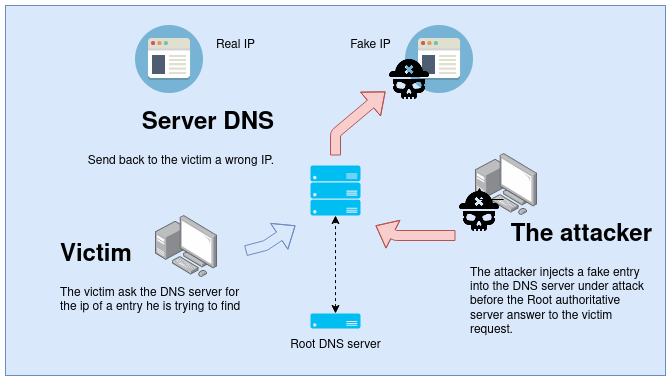

The diagram above was exported from draw.io. Its source (the exported page's mxGraphModel, read from the mxfile embedded in the PNG):
<mxGraphModel dx="942" dy="560" grid="1" gridSize="10" guides="1" tooltips="1" connect="1" arrows="1" fold="1" page="1" pageScale="1" pageWidth="1100" pageHeight="850" background="#ffffff" math="0" shadow="0">
  <root>
    <mxCell id="0" />
    <mxCell id="1" parent="0" />
    <mxCell id="2" value="" style="rounded=0;whiteSpace=wrap;html=1;align=right;fillColor=#dae8fc;strokeColor=#6c8ebf;" vertex="1" parent="1">
      <mxGeometry x="240" y="110" width="660" height="370" as="geometry" />
    </mxCell>
    <mxCell id="3" value="" style="verticalLabelPosition=bottom;html=1;verticalAlign=top;align=center;strokeColor=none;fillColor=#00BEF2;shape=mxgraph.azure.server_rack;" vertex="1" parent="1">
      <mxGeometry x="545" y="270" width="50" height="50" as="geometry" />
    </mxCell>
    <mxCell id="4" value="" style="points=[];aspect=fixed;html=1;align=center;shadow=0;dashed=0;image;image=img/lib/allied_telesis/computer_and_terminals/Personal_Computer_with_Server.svg;" vertex="1" parent="1">
      <mxGeometry x="390" y="320" width="62.400000000000006" height="62.400000000000006" as="geometry" />
    </mxCell>
    <mxCell id="5" value="" style="group" vertex="1" connectable="0" parent="1">
      <mxGeometry x="690" y="257.6" width="200" height="194.79999999999998" as="geometry" />
    </mxCell>
    <mxCell id="6" value="" style="points=[];aspect=fixed;html=1;align=center;shadow=0;dashed=0;image;image=img/lib/allied_telesis/computer_and_terminals/Personal_Computer_with_Server.svg;" vertex="1" parent="5">
      <mxGeometry x="20" width="62.400000000000006" height="62.400000000000006" as="geometry" />
    </mxCell>
    <mxCell id="7" value="" style="shape=image;html=1;verticalAlign=top;verticalLabelPosition=bottom;labelBackgroundColor=#ffffff;imageAspect=0;aspect=fixed;image=https://cdn3.iconfinder.com/data/icons/materia-halloween-free/24/039_014_skull_pirate_roger_halloween-128.png" vertex="1" parent="5">
      <mxGeometry y="34.39999999999998" width="48" height="48" as="geometry" />
    </mxCell>
    <mxCell id="8" style="edgeStyle=orthogonalEdgeStyle;rounded=0;orthogonalLoop=1;jettySize=auto;html=1;exitX=1;exitY=0.25;exitDx=0;exitDy=0;entryX=0.5;entryY=0;entryDx=0;entryDy=0;" edge="1" parent="5" source="7" target="7">
      <mxGeometry relative="1" as="geometry" />
    </mxCell>
    <mxCell id="9" value="&lt;h1 align=&quot;right&quot;&gt;The attacker&lt;/h1&gt;&lt;div&gt;The attacker injects a fake entry into the DNS server under attack before the Root authoritative server answer to the victim request.&lt;/div&gt;" style="text;html=1;strokeColor=none;fillColor=none;spacing=5;spacingTop=-20;whiteSpace=wrap;overflow=hidden;rounded=0;" vertex="1" parent="5">
      <mxGeometry x="10" y="62.39999999999998" width="190" height="132.4" as="geometry" />
    </mxCell>
    <mxCell id="10" value="" style="shape=image;html=1;verticalAlign=top;verticalLabelPosition=bottom;labelBackgroundColor=#ffffff;imageAspect=0;aspect=fixed;image=https://cdn2.iconfinder.com/data/icons/circle-icons-1/64/browser-128.png" vertex="1" parent="1">
      <mxGeometry x="370" y="130" width="68" height="68" as="geometry" />
    </mxCell>
    <mxCell id="11" value="" style="shape=image;html=1;verticalAlign=top;verticalLabelPosition=bottom;labelBackgroundColor=#ffffff;imageAspect=0;aspect=fixed;image=https://cdn2.iconfinder.com/data/icons/circle-icons-1/64/browser-128.png" vertex="1" parent="1">
      <mxGeometry x="640" y="130" width="68" height="68" as="geometry" />
    </mxCell>
    <mxCell id="12" value="" style="shape=image;html=1;verticalAlign=top;verticalLabelPosition=bottom;labelBackgroundColor=#ffffff;imageAspect=0;aspect=fixed;image=https://cdn3.iconfinder.com/data/icons/materia-halloween-free/24/039_014_skull_pirate_roger_halloween-128.png" vertex="1" parent="1">
      <mxGeometry x="620" y="160" width="48" height="48" as="geometry" />
    </mxCell>
    <mxCell id="13" value="" style="shape=flexArrow;endArrow=classic;html=1;fillColor=#dae8fc;strokeColor=#6c8ebf;" edge="1" source="21" parent="1">
      <mxGeometry width="50" height="50" relative="1" as="geometry">
        <mxPoint x="400" y="350" as="sourcePoint" />
        <mxPoint x="530" y="330" as="targetPoint" />
        <Array as="points">
          <mxPoint x="500" y="350" />
        </Array>
      </mxGeometry>
    </mxCell>
    <mxCell id="14" value="" style="shape=flexArrow;endArrow=classic;html=1;exitX=0;exitY=1;exitDx=0;exitDy=0;fillColor=#f8cecc;strokeColor=#b85450;" edge="1" source="7" parent="1">
      <mxGeometry width="50" height="50" relative="1" as="geometry">
        <mxPoint x="410" y="360" as="sourcePoint" />
        <mxPoint x="610" y="330" as="targetPoint" />
        <Array as="points">
          <mxPoint x="630" y="340" />
        </Array>
      </mxGeometry>
    </mxCell>
    <mxCell id="15" value="" style="shape=flexArrow;endArrow=classic;html=1;entryX=0;entryY=0.75;entryDx=0;entryDy=0;fillColor=#f8cecc;strokeColor=#b85450;" edge="1" target="12" parent="1">
      <mxGeometry width="50" height="50" relative="1" as="geometry">
        <mxPoint x="570" y="260" as="sourcePoint" />
        <mxPoint x="610" y="190" as="targetPoint" />
        <Array as="points">
          <mxPoint x="570" y="238" />
        </Array>
      </mxGeometry>
    </mxCell>
    <mxCell id="16" style="edgeStyle=orthogonalEdgeStyle;rounded=0;orthogonalLoop=1;jettySize=auto;html=1;entryX=0.5;entryY=1;entryDx=0;entryDy=0;entryPerimeter=0;startArrow=classic;startFill=1;dashed=1;" edge="1" source="17" target="3" parent="1">
      <mxGeometry relative="1" as="geometry" />
    </mxCell>
    <mxCell id="17" value="" style="verticalLabelPosition=bottom;html=1;verticalAlign=top;align=center;strokeColor=none;fillColor=#00BEF2;shape=mxgraph.azure.server;" vertex="1" parent="1">
      <mxGeometry x="545" y="418" width="50" height="15" as="geometry" />
    </mxCell>
    <mxCell id="18" value="Root DNS server" style="text;html=1;align=center;verticalAlign=middle;resizable=0;points=[];autosize=1;" vertex="1" parent="1">
      <mxGeometry x="515" y="440" width="110" height="20" as="geometry" />
    </mxCell>
    <mxCell id="19" value="Fake IP" style="text;html=1;align=center;verticalAlign=middle;resizable=0;points=[];autosize=1;" vertex="1" parent="1">
      <mxGeometry x="575" y="140" width="60" height="20" as="geometry" />
    </mxCell>
    <mxCell id="20" value="Real IP" style="text;html=1;align=center;verticalAlign=middle;resizable=0;points=[];autosize=1;" vertex="1" parent="1">
      <mxGeometry x="445" y="140" width="50" height="20" as="geometry" />
    </mxCell>
    <mxCell id="21" value="&lt;h1&gt;Victim&lt;/h1&gt;&lt;p&gt;The victim ask the DNS server for the ip of a entry he is trying to find&lt;/p&gt;" style="text;html=1;strokeColor=none;fillColor=none;spacing=5;spacingTop=-20;whiteSpace=wrap;overflow=hidden;rounded=0;" vertex="1" parent="1">
      <mxGeometry x="290" y="340" width="190" height="80" as="geometry" />
    </mxCell>
    <mxCell id="22" value="&lt;h1&gt;Server DNS&lt;/h1&gt;&lt;p&gt;Send back to the victim a wrong IP.&lt;/p&gt;" style="text;html=1;strokeColor=none;fillColor=none;spacing=5;spacingTop=-20;whiteSpace=wrap;overflow=hidden;rounded=0;align=right;" vertex="1" parent="1">
      <mxGeometry x="294" y="208" width="220" height="70" as="geometry" />
    </mxCell>
  </root>
</mxGraphModel>